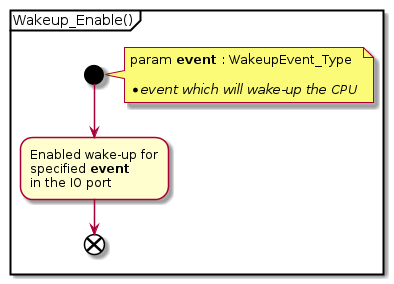

The diagram above was rendered by PlantUML. Its source (embedded in the PNG):
@startuml

    partition "Wakeup_Enable()" {

    start
        note right
        param **event** : WakeupEvent_Type 

        *//event which will wake-up the CPU//
        end note

        :Enabled wake-up for
        specified **event**
        in the IO port;

        end
    }
@enduml